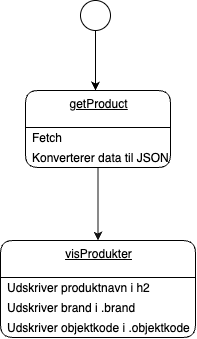

The diagram above was exported from draw.io. Its source (the exported page's mxGraphModel, read from the mxfile embedded in the PNG):
<mxGraphModel dx="851" dy="728" grid="1" gridSize="10" guides="1" tooltips="1" connect="1" arrows="1" fold="1" page="1" pageScale="1" pageWidth="1169" pageHeight="827" background="none" math="0" shadow="0">
  <root>
    <mxCell id="0" />
    <mxCell id="1" parent="0" />
    <mxCell id="3" style="edgeStyle=none;html=1;shadow=0;strokeColor=#000000;" parent="1" source="2" edge="1">
      <mxGeometry relative="1" as="geometry">
        <mxPoint x="435" y="190" as="targetPoint" />
      </mxGeometry>
    </mxCell>
    <mxCell id="2" value="" style="ellipse;strokeColor=#000000;" parent="1" vertex="1">
      <mxGeometry x="420" y="100" width="30" height="30" as="geometry" />
    </mxCell>
    <mxCell id="8" style="edgeStyle=none;html=1;strokeColor=#141414;" edge="1" parent="1" source="4">
      <mxGeometry relative="1" as="geometry">
        <mxPoint x="437.5" y="340" as="targetPoint" />
      </mxGeometry>
    </mxCell>
    <mxCell id="4" value="getProduct" style="swimlane;fontStyle=4;align=center;verticalAlign=top;childLayout=stackLayout;horizontal=1;startSize=37;horizontalStack=0;resizeParent=1;resizeParentMax=0;resizeLast=0;collapsible=0;marginBottom=0;html=1;rounded=1;absoluteArcSize=1;arcSize=25;" vertex="1" parent="1">
      <mxGeometry x="365" y="190" width="145" height="77" as="geometry" />
    </mxCell>
    <mxCell id="5" value="Fetch" style="fillColor=none;strokeColor=none;align=left;verticalAlign=middle;spacingLeft=5;" vertex="1" parent="4">
      <mxGeometry y="37" width="145" height="20" as="geometry" />
    </mxCell>
    <mxCell id="6" value="Konverterer data til JSON" style="fillColor=none;strokeColor=none;align=left;verticalAlign=middle;spacingLeft=5;" vertex="1" parent="4">
      <mxGeometry y="57" width="145" height="20" as="geometry" />
    </mxCell>
    <mxCell id="9" value="visProdukter" style="swimlane;fontStyle=4;align=center;verticalAlign=top;childLayout=stackLayout;horizontal=1;startSize=37;horizontalStack=0;resizeParent=1;resizeParentMax=0;resizeLast=0;collapsible=0;marginBottom=0;html=1;rounded=1;absoluteArcSize=1;arcSize=25;" vertex="1" parent="1">
      <mxGeometry x="340" y="340" width="195" height="97" as="geometry" />
    </mxCell>
    <mxCell id="10" value="Udskriver produktnavn i h2" style="fillColor=none;strokeColor=none;align=left;verticalAlign=middle;spacingLeft=5;" vertex="1" parent="9">
      <mxGeometry y="37" width="195" height="20" as="geometry" />
    </mxCell>
    <mxCell id="11" value="Udskriver brand i .brand" style="fillColor=none;strokeColor=none;align=left;verticalAlign=middle;spacingLeft=5;" vertex="1" parent="9">
      <mxGeometry y="57" width="195" height="20" as="geometry" />
    </mxCell>
    <mxCell id="12" value="Udskriver objektkode i .objektkode" style="fillColor=none;strokeColor=none;align=left;verticalAlign=middle;spacingLeft=5;" vertex="1" parent="9">
      <mxGeometry y="77" width="195" height="20" as="geometry" />
    </mxCell>
  </root>
</mxGraphModel>